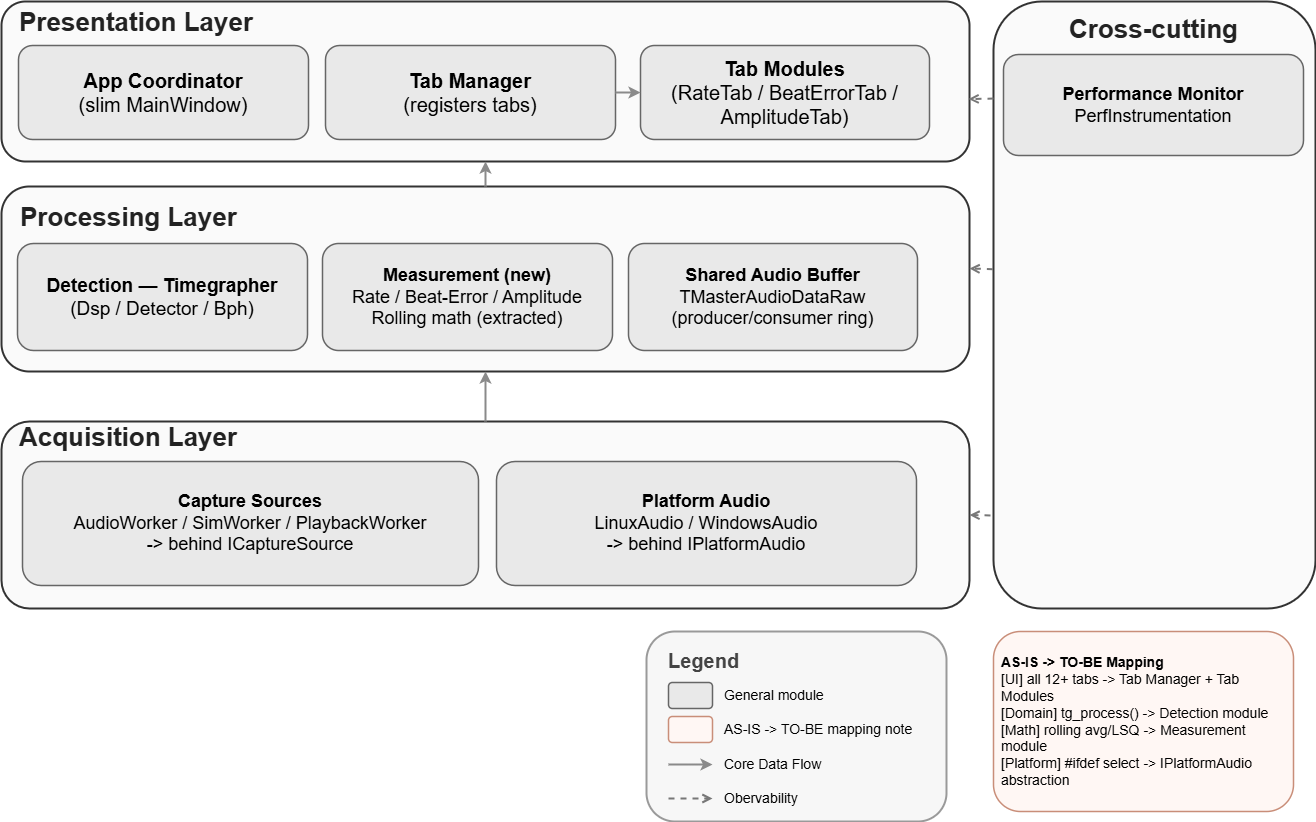

The diagram above was exported from draw.io. Its source (the exported page's mxGraphModel, read from the mxfile embedded in the PNG):
<mxGraphModel dx="639" dy="766" grid="1" gridSize="10" guides="1" tooltips="1" connect="1" arrows="1" fold="1" page="1" pageScale="1" pageWidth="1344" pageHeight="619" math="0" shadow="0">
  <root>
    <mxCell id="0" />
    <mxCell id="1" parent="0" />
    <mxCell id="layer4" value="" style="rounded=1;whiteSpace=wrap;html=1;fillColor=#FAFAFA;strokeColor=#333333;strokeWidth=2;" parent="1" vertex="1">
      <mxGeometry x="1007" y="10" width="322" height="607" as="geometry" />
    </mxCell>
    <mxCell id="layer1" value="" style="rounded=1;whiteSpace=wrap;html=1;fillColor=#FAFAFA;strokeColor=#333333;strokeWidth=2;" parent="1" vertex="1">
      <mxGeometry x="15" y="10" width="968" height="160" as="geometry" />
    </mxCell>
    <mxCell id="title4" value="Cross-cutting" style="text;html=1;strokeColor=none;fillColor=none;align=center;verticalAlign=middle;fontStyle=1;fontSize=26;fontColor=#222222;" parent="1" vertex="1">
      <mxGeometry x="1017" y="22" width="300" height="32" as="geometry" />
    </mxCell>
    <mxCell id="layer2" value="" style="rounded=1;whiteSpace=wrap;html=1;fillColor=#FAFAFA;strokeColor=#333333;strokeWidth=2;" parent="1" vertex="1">
      <mxGeometry x="15" y="195" width="968" height="185" as="geometry" />
    </mxCell>
    <mxCell id="layer3" value="" style="rounded=1;whiteSpace=wrap;html=1;fillColor=#FAFAFA;strokeColor=#333333;strokeWidth=2;" parent="1" vertex="1">
      <mxGeometry x="15" y="430" width="968" height="187" as="geometry" />
    </mxCell>
    <mxCell id="p1" value="&lt;b&gt;App Coordinator&lt;/b&gt;&lt;br&gt;(slim MainWindow)" style="rounded=1;whiteSpace=wrap;html=1;fillColor=#E9E9E9;strokeColor=#666666;strokeWidth=1.5;align=center;verticalAlign=middle;fontSize=20;" parent="1" vertex="1">
      <mxGeometry x="32" y="54" width="290" height="94" as="geometry" />
    </mxCell>
    <mxCell id="p2" value="&lt;b&gt;Tab Manager&lt;/b&gt;&lt;br&gt;(registers tabs)" style="rounded=1;whiteSpace=wrap;html=1;fillColor=#E9E9E9;strokeColor=#666666;strokeWidth=1.5;align=center;verticalAlign=middle;fontSize=20;" parent="1" vertex="1">
      <mxGeometry x="339" y="54" width="290" height="94" as="geometry" />
    </mxCell>
    <mxCell id="p3" value="&lt;b&gt;Tab Modules&lt;/b&gt;&lt;br&gt;(RateTab / BeatErrorTab / AmplitudeTab)" style="rounded=1;whiteSpace=wrap;html=1;fillColor=#E9E9E9;strokeColor=#666666;strokeWidth=1.5;align=center;verticalAlign=middle;fontSize=20;" parent="1" vertex="1">
      <mxGeometry x="654" y="54" width="289" height="94" as="geometry" />
    </mxCell>
    <mxCell id="proc1" value="&lt;b&gt;Detection — Timegrapher&lt;/b&gt;&lt;br&gt;(Dsp / Detector / Bph)" style="rounded=1;whiteSpace=wrap;html=1;fillColor=#E9E9E9;strokeColor=#666666;strokeWidth=1.5;align=center;verticalAlign=middle;fontSize=19;" parent="1" vertex="1">
      <mxGeometry x="31" y="252" width="290" height="107" as="geometry" />
    </mxCell>
    <mxCell id="proc2" value="&lt;b&gt;Measurement (new)&lt;/b&gt;&lt;br&gt;Rate / Beat-Error / Amplitude&lt;br&gt;Rolling math (extracted)" style="rounded=1;whiteSpace=wrap;html=1;fillColor=#E9E9E9;strokeColor=#666666;strokeWidth=1.5;align=center;verticalAlign=middle;fontSize=18;" parent="1" vertex="1">
      <mxGeometry x="336" y="252" width="290" height="107" as="geometry" />
    </mxCell>
    <mxCell id="proc3" value="&lt;b&gt;Shared Audio Buffer&lt;/b&gt;&lt;br&gt;TMasterAudioDataRaw&lt;br&gt;(producer/consumer ring)" style="rounded=1;whiteSpace=wrap;html=1;fillColor=#E9E9E9;strokeColor=#666666;strokeWidth=1.5;align=center;verticalAlign=middle;fontSize=18;" parent="1" vertex="1">
      <mxGeometry x="642" y="252" width="289" height="107" as="geometry" />
    </mxCell>
    <mxCell id="acq1" value="&lt;b&gt;Capture Sources&lt;/b&gt;&lt;br&gt;AudioWorker / SimWorker / PlaybackWorker&lt;br&gt;-&gt; behind ICaptureSource" style="rounded=1;whiteSpace=wrap;html=1;fillColor=#E9E9E9;strokeColor=#666666;strokeWidth=1.5;align=center;verticalAlign=middle;fontSize=18;" parent="1" vertex="1">
      <mxGeometry x="36" y="470" width="456" height="124" as="geometry" />
    </mxCell>
    <mxCell id="acq2" value="&lt;b&gt;Platform Audio&lt;/b&gt;&lt;br&gt;LinuxAudio / WindowsAudio&lt;br&gt;-&gt; behind IPlatformAudio" style="rounded=1;whiteSpace=wrap;html=1;fillColor=#E9E9E9;strokeColor=#666666;strokeWidth=1.5;align=center;verticalAlign=middle;fontSize=18;" parent="1" vertex="1">
      <mxGeometry x="510" y="470" width="420" height="124" as="geometry" />
    </mxCell>
    <mxCell id="cross1" value="&lt;b&gt;Performance Monitor&lt;/b&gt;&lt;br&gt;PerfInstrumentation" style="rounded=1;whiteSpace=wrap;html=1;fillColor=#E9E9E9;strokeColor=#666666;strokeWidth=1.5;align=center;verticalAlign=middle;fontSize=18;" parent="1" vertex="1">
      <mxGeometry x="1017" y="63" width="300" height="101" as="geometry" />
    </mxCell>
    <mxCell id="title2" value="Processing Layer" style="text;html=1;strokeColor=none;fillColor=none;align=left;verticalAlign=middle;fontStyle=1;fontSize=26;fontColor=#222222;" parent="1" vertex="1">
      <mxGeometry x="32" y="210" width="360" height="32" as="geometry" />
    </mxCell>
    <mxCell id="title1" value="Presentation Layer" style="text;html=1;strokeColor=none;fillColor=none;align=left;verticalAlign=middle;fontStyle=1;fontSize=26;fontColor=#222222;" parent="1" vertex="1">
      <mxGeometry x="31" y="15" width="360" height="32" as="geometry" />
    </mxCell>
    <mxCell id="title3" value="Acquisition Layer" style="text;html=1;strokeColor=none;fillColor=none;align=left;verticalAlign=middle;fontStyle=1;fontSize=26;fontColor=#222222;" parent="1" vertex="1">
      <mxGeometry x="31" y="430" width="360" height="32" as="geometry" />
    </mxCell>
    <mxCell id="map1" value="&lt;b&gt;AS-IS -&gt; TO-BE Mapping&lt;/b&gt;&lt;br&gt;[UI] all 12+ tabs -&gt; Tab Manager + Tab Modules&lt;br&gt;[Domain] tg_process() -&gt; Detection module&lt;br&gt;[Math] rolling avg/LSQ -&gt; Measurement module&lt;br&gt;[Platform] #ifdef select -&gt; IPlatformAudio abstraction" style="rounded=1;whiteSpace=wrap;html=1;fillColor=#FFF7F4;strokeColor=#C98E79;strokeWidth=1.5;align=left;verticalAlign=middle;fontSize=14;spacing=8;" parent="1" vertex="1">
      <mxGeometry x="1007" y="640" width="300" height="180" as="geometry" />
    </mxCell>
    <mxCell id="f1" value="" style="endArrow=classic;html=1;strokeWidth=2;strokeColor=#8A8A8A;entryX=0.5;entryY=1;entryDx=0;entryDy=0;exitX=0.5;exitY=0;exitDx=0;exitDy=0;" parent="1" source="layer3" target="layer2" edge="1">
      <mxGeometry relative="1" as="geometry">
        <mxPoint x="530" y="420" as="sourcePoint" />
      </mxGeometry>
    </mxCell>
    <mxCell id="f5" value="" style="endArrow=classic;html=1;strokeWidth=2;strokeColor=#8A8A8A;exitX=0.5;exitY=0;exitDx=0;exitDy=0;entryX=0.5;entryY=1;entryDx=0;entryDy=0;" parent="1" source="layer2" target="layer1" edge="1">
      <mxGeometry relative="1" as="geometry" />
    </mxCell>
    <mxCell id="f6" value="" style="endArrow=classic;html=1;strokeWidth=2;strokeColor=#8A8A8A;" parent="1" source="p2" target="p3" edge="1">
      <mxGeometry relative="1" as="geometry" />
    </mxCell>
    <mxCell id="x1" value="" style="endArrow=open;dashed=1;html=1;strokeWidth=2;strokeColor=#777777;entryX=0.999;entryY=0.61;entryDx=0;entryDy=0;entryPerimeter=0;exitX=0;exitY=0.16;exitDx=0;exitDy=0;exitPerimeter=0;" parent="1" source="layer4" target="layer1" edge="1">
      <mxGeometry relative="1" as="geometry" />
    </mxCell>
    <mxCell id="x2" value="" style="endArrow=open;dashed=1;html=1;strokeWidth=2;strokeColor=#777777;entryX=1;entryY=0.443;entryDx=0;entryDy=0;entryPerimeter=0;exitX=-0.002;exitY=0.441;exitDx=0;exitDy=0;exitPerimeter=0;" parent="1" source="layer4" target="layer2" edge="1">
      <mxGeometry relative="1" as="geometry" />
    </mxCell>
    <mxCell id="x3" value="" style="endArrow=open;dashed=1;html=1;strokeWidth=2;strokeColor=#777777;entryX=1;entryY=0.5;entryDx=0;entryDy=0;" parent="1" target="layer3" edge="1">
      <mxGeometry relative="1" as="geometry">
        <mxPoint x="1004" y="524" as="sourcePoint" />
      </mxGeometry>
    </mxCell>
    <mxCell id="legendBox" value="" style="rounded=1;whiteSpace=wrap;html=1;fillColor=#F7F7F7;strokeColor=#9A9A9A;strokeWidth=2;" parent="1" vertex="1">
      <mxGeometry x="660" y="640" width="300" height="190" as="geometry" />
    </mxCell>
    <mxCell id="legendTitle" value="Legend" style="text;html=1;strokeColor=none;fillColor=none;align=left;verticalAlign=middle;fontStyle=1;fontSize=20;fontColor=#444444;" parent="1" vertex="1">
      <mxGeometry x="680" y="655" width="120" height="28" as="geometry" />
    </mxCell>
    <mxCell id="legendSampleGeneral" value="" style="rounded=1;whiteSpace=wrap;html=1;fillColor=#E9E9E9;strokeColor=#666666;strokeWidth=1.5;" parent="1" vertex="1">
      <mxGeometry x="682" y="691" width="44" height="26" as="geometry" />
    </mxCell>
    <mxCell id="legendTextGeneral" value="General module" style="text;html=1;strokeColor=none;fillColor=none;align=left;verticalAlign=middle;fontSize=14;" parent="1" vertex="1">
      <mxGeometry x="736" y="691" width="210" height="26" as="geometry" />
    </mxCell>
    <mxCell id="legendSampleMapping" value="" style="rounded=1;whiteSpace=wrap;html=1;fillColor=#FFF7F4;strokeColor=#C98E79;strokeWidth=1.5;" parent="1" vertex="1">
      <mxGeometry x="682" y="725" width="44" height="26" as="geometry" />
    </mxCell>
    <mxCell id="legendTextMapping" value="AS-IS -&gt; TO-BE mapping note" style="text;html=1;strokeColor=none;fillColor=none;align=left;verticalAlign=middle;fontSize=14;" parent="1" vertex="1">
      <mxGeometry x="736" y="725" width="210" height="26" as="geometry" />
    </mxCell>
    <mxCell id="legendFlowArrow" style="endArrow=classic;html=1;strokeWidth=2;strokeColor=#8A8A8A;" parent="1" edge="1">
      <mxGeometry relative="1" as="geometry">
        <mxPoint x="682" y="773" as="sourcePoint" />
        <mxPoint x="726" y="773" as="targetPoint" />
      </mxGeometry>
    </mxCell>
    <mxCell id="legendTextFlow" value="Core Data Flow" style="text;html=1;strokeColor=none;fillColor=none;align=left;verticalAlign=middle;fontSize=14;" parent="1" vertex="1">
      <mxGeometry x="736" y="760" width="210" height="26" as="geometry" />
    </mxCell>
    <mxCell id="legendCrossArrow" style="endArrow=open;dashed=1;html=1;strokeWidth=2;strokeColor=#777777;" parent="1" edge="1">
      <mxGeometry relative="1" as="geometry">
        <mxPoint x="682" y="807" as="sourcePoint" />
        <mxPoint x="726" y="807" as="targetPoint" />
      </mxGeometry>
    </mxCell>
    <mxCell id="legendTextCross" value="Obervability" style="text;html=1;strokeColor=none;fillColor=none;align=left;verticalAlign=middle;fontSize=14;" parent="1" vertex="1">
      <mxGeometry x="736" y="794" width="210" height="26" as="geometry" />
    </mxCell>
  </root>
</mxGraphModel>